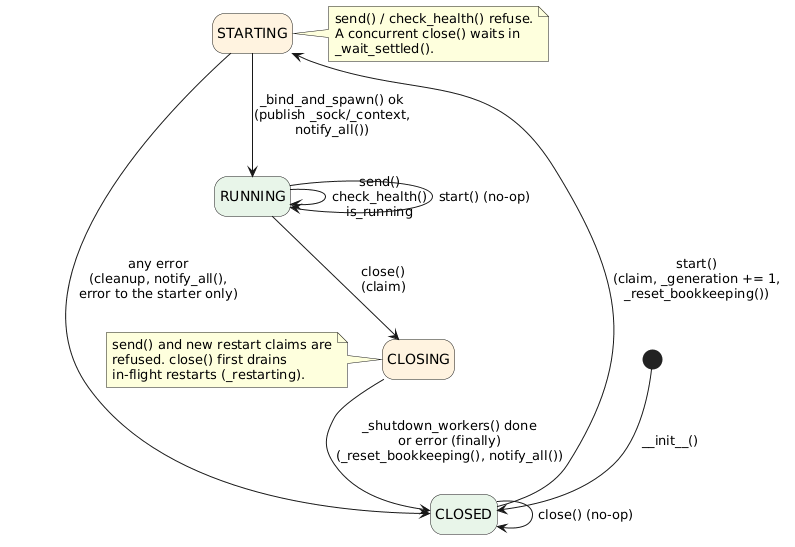

The diagram above was rendered by PlantUML. Its source (embedded in the PNG):
@startuml
skinparam state {
    BackgroundColor<<stable>> #E8F5E9
    BackgroundColor<<transitional>> #FFF3E0
}
hide empty description

state CLOSED <<stable>>
state STARTING <<transitional>>
state RUNNING <<stable>>
state CLOSING <<transitional>>

[*] --> CLOSED : __init__()

CLOSED --> STARTING : start()\n(claim, _generation += 1,\n_reset_bookkeeping())
STARTING --> RUNNING : _bind_and_spawn() ok\n(publish _sock/_context,\nnotify_all())
STARTING --> CLOSED : any error\n(cleanup, notify_all(),\nerror to the starter only)
RUNNING --> CLOSING : close()\n(claim)
CLOSING --> CLOSED : _shutdown_workers() done\nor error (finally)\n(_reset_bookkeeping(), notify_all())

RUNNING --> RUNNING : send()\ncheck_health()\nis_running
CLOSED --> CLOSED : close() (no-op)
RUNNING --> RUNNING : start() (no-op)

note right of STARTING
    send() / check_health() refuse.
    A concurrent close() waits in
    _wait_settled().
end note
note left of CLOSING
    send() and new restart claims are
    refused. close() first drains
    in-flight restarts (_restarting).
end note
@enduml